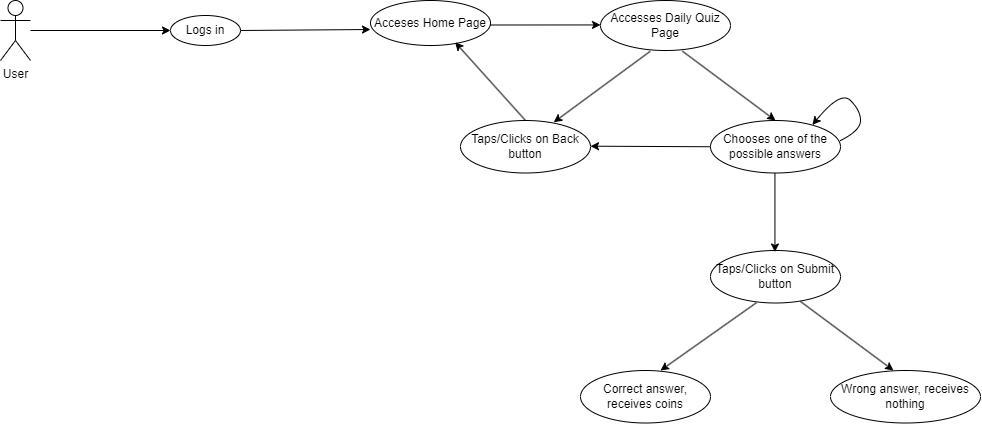

The diagram above was exported from draw.io. Its source (the exported page's mxGraphModel, read from the mxfile embedded in the PNG):
<mxGraphModel dx="1167" dy="646" grid="1" gridSize="10" guides="1" tooltips="1" connect="1" arrows="1" fold="1" page="1" pageScale="1" pageWidth="827" pageHeight="1169" math="0" shadow="0">
  <root>
    <mxCell id="0" />
    <mxCell id="1" parent="0" />
    <mxCell id="1djQqd5XVFToS15XCdBf-1" value="User" style="shape=umlActor;verticalLabelPosition=bottom;verticalAlign=top;html=1;outlineConnect=0;" vertex="1" parent="1">
      <mxGeometry x="110" y="110" width="30" height="60" as="geometry" />
    </mxCell>
    <mxCell id="1djQqd5XVFToS15XCdBf-4" value="&lt;font style=&quot;font-size: 12px;&quot;&gt;Logs in&lt;/font&gt;" style="ellipse;whiteSpace=wrap;html=1;" vertex="1" parent="1">
      <mxGeometry x="280" y="125" width="70" height="30" as="geometry" />
    </mxCell>
    <mxCell id="1djQqd5XVFToS15XCdBf-10" value="&lt;font style=&quot;font-size: 12px;&quot;&gt;Acceses Home Page&lt;/font&gt;" style="ellipse;whiteSpace=wrap;html=1;" vertex="1" parent="1">
      <mxGeometry x="480" y="110" width="120" height="45" as="geometry" />
    </mxCell>
    <mxCell id="1djQqd5XVFToS15XCdBf-14" value="&lt;font style=&quot;font-size: 12px;&quot;&gt;Accesses Daily Quiz Page&lt;/font&gt;" style="ellipse;whiteSpace=wrap;html=1;" vertex="1" parent="1">
      <mxGeometry x="710" y="110" width="130" height="50" as="geometry" />
    </mxCell>
    <mxCell id="1djQqd5XVFToS15XCdBf-18" value="&lt;font style=&quot;font-size: 12px;&quot;&gt;Chooses one of the possible answers&lt;/font&gt;" style="ellipse;whiteSpace=wrap;html=1;" vertex="1" parent="1">
      <mxGeometry x="820" y="230" width="130" height="52.5" as="geometry" />
    </mxCell>
    <mxCell id="1djQqd5XVFToS15XCdBf-20" value="Taps/Clicks on Back button" style="ellipse;whiteSpace=wrap;html=1;" vertex="1" parent="1">
      <mxGeometry x="570" y="230" width="130" height="52.5" as="geometry" />
    </mxCell>
    <mxCell id="1djQqd5XVFToS15XCdBf-29" value="" style="endArrow=classic;html=1;rounded=0;entryX=0;entryY=0.5;entryDx=0;entryDy=0;" edge="1" parent="1" target="1djQqd5XVFToS15XCdBf-4">
      <mxGeometry width="50" height="50" relative="1" as="geometry">
        <mxPoint x="140" y="140" as="sourcePoint" />
        <mxPoint x="210" y="140" as="targetPoint" />
      </mxGeometry>
    </mxCell>
    <mxCell id="1djQqd5XVFToS15XCdBf-31" value="" style="endArrow=classic;html=1;rounded=0;exitX=1;exitY=0.5;exitDx=0;exitDy=0;" edge="1" parent="1" source="1djQqd5XVFToS15XCdBf-4">
      <mxGeometry width="50" height="50" relative="1" as="geometry">
        <mxPoint x="360" y="139" as="sourcePoint" />
        <mxPoint x="480" y="139" as="targetPoint" />
      </mxGeometry>
    </mxCell>
    <mxCell id="1djQqd5XVFToS15XCdBf-32" value="" style="endArrow=classic;html=1;rounded=0;" edge="1" parent="1">
      <mxGeometry width="50" height="50" relative="1" as="geometry">
        <mxPoint x="600" y="134.5" as="sourcePoint" />
        <mxPoint x="710" y="134.44" as="targetPoint" />
      </mxGeometry>
    </mxCell>
    <mxCell id="1djQqd5XVFToS15XCdBf-33" value="" style="endArrow=classic;html=1;rounded=0;entryX=0.717;entryY=0.034;entryDx=0;entryDy=0;entryPerimeter=0;exitX=0.383;exitY=1.015;exitDx=0;exitDy=0;exitPerimeter=0;" edge="1" parent="1" source="1djQqd5XVFToS15XCdBf-14" target="1djQqd5XVFToS15XCdBf-20">
      <mxGeometry width="50" height="50" relative="1" as="geometry">
        <mxPoint x="710" y="160" as="sourcePoint" />
        <mxPoint x="760" y="190" as="targetPoint" />
      </mxGeometry>
    </mxCell>
    <mxCell id="1djQqd5XVFToS15XCdBf-34" value="" style="endArrow=classic;html=1;rounded=0;exitX=0.5;exitY=0;exitDx=0;exitDy=0;entryX=0.705;entryY=0.928;entryDx=0;entryDy=0;entryPerimeter=0;" edge="1" parent="1" source="1djQqd5XVFToS15XCdBf-20" target="1djQqd5XVFToS15XCdBf-10">
      <mxGeometry width="50" height="50" relative="1" as="geometry">
        <mxPoint x="590" y="230" as="sourcePoint" />
        <mxPoint x="530" y="160" as="targetPoint" />
      </mxGeometry>
    </mxCell>
    <mxCell id="1djQqd5XVFToS15XCdBf-35" value="" style="endArrow=classic;html=1;rounded=0;exitX=0.63;exitY=1.013;exitDx=0;exitDy=0;exitPerimeter=0;entryX=0.5;entryY=0;entryDx=0;entryDy=0;" edge="1" parent="1" source="1djQqd5XVFToS15XCdBf-14" target="1djQqd5XVFToS15XCdBf-18">
      <mxGeometry width="50" height="50" relative="1" as="geometry">
        <mxPoint x="820" y="190" as="sourcePoint" />
        <mxPoint x="840" y="220" as="targetPoint" />
      </mxGeometry>
    </mxCell>
    <mxCell id="1djQqd5XVFToS15XCdBf-36" value="" style="endArrow=classic;html=1;rounded=0;exitX=0;exitY=0.5;exitDx=0;exitDy=0;" edge="1" parent="1" source="1djQqd5XVFToS15XCdBf-18">
      <mxGeometry width="50" height="50" relative="1" as="geometry">
        <mxPoint x="810" y="255.69" as="sourcePoint" />
        <mxPoint x="700" y="255.69" as="targetPoint" />
      </mxGeometry>
    </mxCell>
    <mxCell id="1djQqd5XVFToS15XCdBf-38" value="&lt;font style=&quot;font-size: 12px;&quot;&gt;Taps/Clicks on Submit button&lt;/font&gt;" style="ellipse;whiteSpace=wrap;html=1;" vertex="1" parent="1">
      <mxGeometry x="820" y="360" width="130" height="52.5" as="geometry" />
    </mxCell>
    <mxCell id="1djQqd5XVFToS15XCdBf-40" value="" style="endArrow=classic;html=1;rounded=0;exitX=0.63;exitY=1.013;exitDx=0;exitDy=0;exitPerimeter=0;" edge="1" parent="1">
      <mxGeometry width="50" height="50" relative="1" as="geometry">
        <mxPoint x="884.44" y="282.5" as="sourcePoint" />
        <mxPoint x="884.44" y="361.5" as="targetPoint" />
      </mxGeometry>
    </mxCell>
    <mxCell id="1djQqd5XVFToS15XCdBf-42" value="" style="curved=1;endArrow=classic;html=1;rounded=0;entryX=0.784;entryY=0.085;entryDx=0;entryDy=0;entryPerimeter=0;" edge="1" parent="1" target="1djQqd5XVFToS15XCdBf-18">
      <mxGeometry width="50" height="50" relative="1" as="geometry">
        <mxPoint x="950" y="250" as="sourcePoint" />
        <mxPoint x="1000" y="200" as="targetPoint" />
        <Array as="points">
          <mxPoint x="970" y="240" />
          <mxPoint x="970" y="220" />
          <mxPoint x="950" y="200" />
        </Array>
      </mxGeometry>
    </mxCell>
    <mxCell id="1djQqd5XVFToS15XCdBf-43" value="Correct answer, receives coins" style="ellipse;whiteSpace=wrap;html=1;" vertex="1" parent="1">
      <mxGeometry x="690" y="480" width="130" height="52.5" as="geometry" />
    </mxCell>
    <mxCell id="1djQqd5XVFToS15XCdBf-44" value="" style="endArrow=classic;html=1;rounded=0;exitX=0.353;exitY=0.995;exitDx=0;exitDy=0;exitPerimeter=0;" edge="1" parent="1" source="1djQqd5XVFToS15XCdBf-38">
      <mxGeometry width="50" height="50" relative="1" as="geometry">
        <mxPoint x="857" y="409" as="sourcePoint" />
        <mxPoint x="770" y="480" as="targetPoint" />
      </mxGeometry>
    </mxCell>
    <mxCell id="1djQqd5XVFToS15XCdBf-45" value="Wrong answer, receives nothing" style="ellipse;whiteSpace=wrap;html=1;" vertex="1" parent="1">
      <mxGeometry x="940" y="480" width="150" height="52.5" as="geometry" />
    </mxCell>
    <mxCell id="1djQqd5XVFToS15XCdBf-46" value="" style="endArrow=classic;html=1;rounded=0;exitX=0.63;exitY=1.013;exitDx=0;exitDy=0;exitPerimeter=0;entryX=0.5;entryY=0;entryDx=0;entryDy=0;" edge="1" parent="1">
      <mxGeometry width="50" height="50" relative="1" as="geometry">
        <mxPoint x="910" y="411" as="sourcePoint" />
        <mxPoint x="1003" y="480" as="targetPoint" />
      </mxGeometry>
    </mxCell>
  </root>
</mxGraphModel>